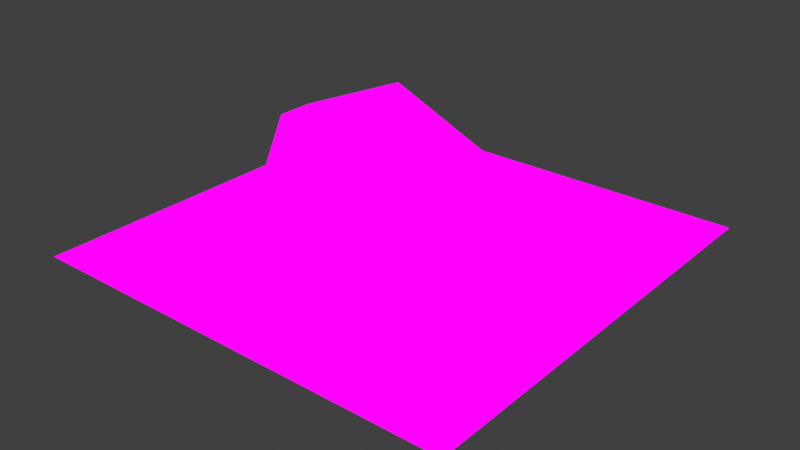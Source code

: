# Source: button.blend  (saved by Blender 4.0.36; exported with 4.5.12 LTS)
import bpy
from mathutils import Matrix  # noqa: F401  (used for matrix-valued properties, if any)

bpy.ops.wm.read_factory_settings(use_empty=True)
scene = bpy.context.scene
scene.name = 'Scene'

# ---- collections
col_collection = bpy.data.collections.new('Collection'); scene.collection.children.link(col_collection)

# ---- images (referenced by path relative to the original .blend; pixels are not part of the script)
import os
ASSET_DIR = os.environ.get("B2B_ASSET_DIR", "")  # directory of the original .blend (textures are referenced by path, not embedded)
HERE = os.path.dirname(os.path.abspath(__file__))  # packed textures are extracted next to this script under _unpacked/

def load_image(name, relpath, width, height, colorspace="sRGB"):
    """Load a texture the original file referenced (path relative to the .blend, or extracted next to this script)."""
    p = next((c for c in (os.path.join(HERE, relpath), os.path.join(ASSET_DIR, relpath)) if relpath and os.path.exists(c)), "")
    if p:
        img = bpy.data.images.load(p, check_existing=True)
        img.name = name
    else:  # same state as the original file: an image datablock whose file is absent (Cycles renders it pink)
        img = bpy.data.images.new(name, width, height)
        img.source = "FILE"
        img.filepath = "//" + (relpath or name)
    img.colorspace_settings.name = colorspace
    return img
img_floorbutton_png = load_image('floorbutton.png', 'images/floorbutton.png', 1024, 1024, 'sRGB')

# ---- materials (node trees are filled in below, after node groups)
mat_floorbutton = bpy.data.materials.new('floorbutton')
mat_floorbutton.use_transparent_shadow = False

# ---- material node trees
mat_floorbutton.use_nodes = True; mat_floorbutton.node_tree.nodes.clear()
_N = mat_floorbutton.node_tree.nodes; _L = mat_floorbutton.node_tree.links
n0 = _N.new('ShaderNodeOutputMaterial'); n0.name = 'Material Output'; n0.location = (494, 394)
n1 = _N.new('ShaderNodeMix'); n1.name = 'Mix'; n1.location = (258, 421)
n1.data_type = 'RGBA'
n1.blend_type = 'MULTIPLY'
n1.inputs[0].default_value = 1.0
n2 = _N.new('ShaderNodeTexImage'); n2.name = 'Image Texture'; n2.location = (-158, 502)
n2.image = img_floorbutton_png
n2.extension = 'MIRROR'
n3 = _N.new('ShaderNodeVertexColor'); n3.name = 'Color Attribute'; n3.location = (-71, 158)
_L.new(n2.outputs[0], n1.inputs[6])
_L.new(n3.outputs[0], n1.inputs[7])
_L.new(n2.outputs[0], n0.inputs[0])
n0.is_active_output = True

# ---- world
world_world = bpy.data.worlds.new('World'); scene.world = world_world
world_world.use_nodes = True; world_world.node_tree.nodes.clear()
_N = world_world.node_tree.nodes; _L = world_world.node_tree.links
n0 = _N.new('ShaderNodeOutputWorld'); n0.name = 'World Output'; n0.location = (300, 300)
n1 = _N.new('ShaderNodeBackground'); n1.name = 'Background'; n1.location = (10, 300)
n1.inputs[0].default_value = (0.05088, 0.05088, 0.05088, 1.0)
_L.new(n1.outputs[0], n0.inputs[0])
n0.is_active_output = True
world_world.color = (0.05088, 0.05088, 0.05088)
world_world.use_sun_shadow = False
world_world.sun_shadow_jitter_overblur = 0.0

# ---- meshes
me_button = bpy.data.meshes.new('button')
me_button.from_pydata([(-0.4954, 0.4954, 0.0), (0.0, 0.7064, 0.0), (0.4954, 0.4954, 0.0), (0.7064, 0.0, 0.0), (0.4954, -0.4954, 0.0), (0.0, -0.7064, 0.0), (-0.4954, -0.4954, 0.0), (-0.7064, 0.0, 0.0), (-0.4954, -0.4954, 0.1588), (0.4954, -0.4954, 0.1588), (-0.4954, 0.4954, 0.1588), (0.4954, 0.4954, 0.1588), (-0.7064, 0.0, 0.1588), (0.0, -0.7064, 0.1588), (0.7064, 0.0, 0.1588), (0.0, 0.7064, 0.1588)], [], [(10, 0, 7, 12), (9, 4, 3, 14), (13, 5, 4, 9), (15, 1, 0, 10), (8, 6, 5, 13), (11, 2, 1, 15), (12, 7, 6, 8), (13, 15, 10, 12, 8), (14, 3, 2, 11), (14, 11, 15, 13, 9)])
_uv = me_button.uv_layers.new(name='UVMap')
_uv.uv.foreach_set('vector', [1.391, 0.3145, 1.456, 0.2882, 1.641, 0.5131, 1.556, 0.5079, 0.6179, 0.7013, 0.5532, 0.7276, 0.3685, 0.5027, 0.4531, 0.5079, 1.005, 0.7837, 0.9952, 0.826, 0.5532, 0.7276, 0.6179, 0.7013, 1.005, 0.2322, 1.014, 0.1898, 1.456, 0.2882, 1.391, 0.3145, 1.391, 0.7013, 1.443, 0.7325, 0.9952, 0.826, 1.005, 0.7837, 0.6179, 0.3145, 0.5662, 0.2834, 1.014, 0.1898, 1.005, 0.2322, 1.556, 0.5079, 1.641, 0.5131, 1.443, 0.7325, 1.391, 0.7013, 1.005, 0.7837, 1.005, 0.2322, 1.391, 0.3145, 1.556, 0.5079, 1.391, 0.7013, 0.4531, 0.5079, 0.3685, 0.5027, 0.5662, 0.2834, 0.6179, 0.3145, 0.4531, 0.5079, 0.6179, 0.3145, 1.005, 0.2322, 1.005, 0.7837, 0.6179, 0.7013])
me_button.materials.append(mat_floorbutton)
me_button.use_paint_bone_selection = False
me_button.use_paint_mask = True
me_button.update()
me_button_socket = bpy.data.meshes.new('button_socket')
me_button_socket.from_pydata([(-1.0, -1.0, 0.0), (1.0, -1.0, 0.0), (-1.0, 1.0, 0.0), (1.0, 1.0, 0.0)], [], [(0, 1, 3, 2)])
_uv = me_button_socket.uv_layers.new(name='UVMap')
_uv.uv.foreach_set('vector', [2.0, 0.9999, 0.0002002, 0.9999, 0.0001999, 0.0001003, 2.0, 0.0001])
me_button_socket.materials.append(mat_floorbutton)
me_button_socket.update()
arm_button_armature = bpy.data.armatures.new('button_armature')  # bones are not reproduced

# ---- objects
ob_button = bpy.data.objects.new('button', me_button)
ob_button_socket = bpy.data.objects.new('button_socket', me_button_socket)
ob_button_armature = bpy.data.objects.new('button_armature', arm_button_armature)

# ---- transforms, parenting, visibility, modifiers, constraints
ob_button.parent = ob_button_armature
ob_button.matrix_parent_inverse = Matrix(((1.0, -0.0, 0.0, -0.0), (-0.0, 0.0, 1.0, -0.1706), (0.0, -1.0, 0.0, -0.0), (0.0, 0.0, -0.0, 1.0)))
ob_button.location = (0.0, 0.0, 0.0)
ob_button_socket.parent = ob_button_armature
ob_button_socket.location = (0.0, 0.0, 0.0)
ob_button_armature.location = (0.0, 0.0, 0.0)
ob_button_armature.show_in_front = True

# ---- collection membership
col_collection.objects.link(ob_button)
col_collection.objects.link(ob_button_socket)
col_collection.objects.link(ob_button_armature)

# ---- scene / render settings (as saved in the file)
scene.frame_start = 1; scene.frame_end = 250; scene.frame_set(1)
scene.render.engine = 'BLENDER_EEVEE_NEXT'
scene.cycles.sampling_pattern = 'TABULATED_SOBOL'
scene.view_settings.view_transform = 'Standard'
bpy.context.view_layer.update()

# ---- added for rendering (the .blend has no active camera and no usable light): camera, sun
cam_auto = bpy.data.cameras.new('AutoCamera')
cam_auto.lens = 50.0
cam_auto.sensor_width = 36.0
cam_auto.clip_end = 1000.0
ob_auto_camera = bpy.data.objects.new('AutoCamera', cam_auto)
scene.collection.objects.link(ob_auto_camera)
ob_auto_camera.location = (2.62105, -3.14526, 2.17624)
ob_auto_camera.rotation_euler = (1.09748, -7.21219e-08, 0.694738)
scene.camera = ob_auto_camera
light_auto_sun = bpy.data.lights.new('AutoSun', 'SUN')
light_auto_sun.energy = 3.0
light_auto_sun.angle = 0.0523599
ob_auto_sun = bpy.data.objects.new('AutoSun', light_auto_sun)
scene.collection.objects.link(ob_auto_sun)
ob_auto_sun.rotation_euler = (0.872665, 0.174533, 0.523599)
bpy.context.view_layer.update()
